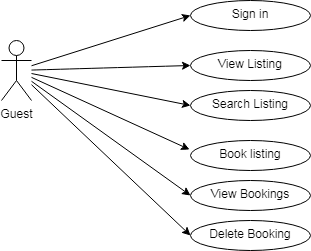

The diagram above was exported from draw.io. Its source (the exported page's mxGraphModel, read from the mxfile embedded in the PNG):
<mxGraphModel dx="827" dy="452" grid="1" gridSize="10" guides="1" tooltips="1" connect="1" arrows="1" fold="1" page="1" pageScale="1" pageWidth="850" pageHeight="1100" math="0" shadow="0">
  <root>
    <mxCell id="0" />
    <mxCell id="1" parent="0" />
    <mxCell id="DIyW22UIpTtfW0U7A9nj-13" value="" style="rounded=0;orthogonalLoop=1;jettySize=auto;html=1;" edge="1" parent="1" source="DIyW22UIpTtfW0U7A9nj-1">
      <mxGeometry relative="1" as="geometry">
        <mxPoint x="260" y="235" as="targetPoint" />
      </mxGeometry>
    </mxCell>
    <mxCell id="DIyW22UIpTtfW0U7A9nj-15" value="" style="edgeStyle=none;rounded=0;orthogonalLoop=1;jettySize=auto;html=1;entryX=0;entryY=0.5;entryDx=0;entryDy=0;" edge="1" parent="1" source="DIyW22UIpTtfW0U7A9nj-1" target="DIyW22UIpTtfW0U7A9nj-14">
      <mxGeometry relative="1" as="geometry" />
    </mxCell>
    <mxCell id="DIyW22UIpTtfW0U7A9nj-17" value="" style="edgeStyle=none;rounded=0;orthogonalLoop=1;jettySize=auto;html=1;entryX=-0.008;entryY=0.3;entryDx=0;entryDy=0;entryPerimeter=0;" edge="1" parent="1" source="DIyW22UIpTtfW0U7A9nj-1" target="DIyW22UIpTtfW0U7A9nj-16">
      <mxGeometry relative="1" as="geometry" />
    </mxCell>
    <mxCell id="DIyW22UIpTtfW0U7A9nj-20" value="" style="edgeStyle=none;rounded=0;orthogonalLoop=1;jettySize=auto;html=1;entryX=0;entryY=0.5;entryDx=0;entryDy=0;" edge="1" parent="1" source="DIyW22UIpTtfW0U7A9nj-1" target="DIyW22UIpTtfW0U7A9nj-19">
      <mxGeometry relative="1" as="geometry" />
    </mxCell>
    <mxCell id="DIyW22UIpTtfW0U7A9nj-22" value="" style="edgeStyle=none;rounded=0;orthogonalLoop=1;jettySize=auto;html=1;entryX=0;entryY=0.5;entryDx=0;entryDy=0;" edge="1" parent="1" source="DIyW22UIpTtfW0U7A9nj-1" target="DIyW22UIpTtfW0U7A9nj-21">
      <mxGeometry relative="1" as="geometry" />
    </mxCell>
    <mxCell id="DIyW22UIpTtfW0U7A9nj-1" value="Guest" style="shape=umlActor;verticalLabelPosition=bottom;verticalAlign=top;html=1;outlineConnect=0;" vertex="1" parent="1">
      <mxGeometry x="71" y="170" width="30" height="60" as="geometry" />
    </mxCell>
    <mxCell id="DIyW22UIpTtfW0U7A9nj-7" value="View Listing" style="ellipse;whiteSpace=wrap;html=1;verticalAlign=top;" vertex="1" parent="1">
      <mxGeometry x="260" y="180" width="120" height="30" as="geometry" />
    </mxCell>
    <mxCell id="DIyW22UIpTtfW0U7A9nj-11" value="" style="endArrow=classic;html=1;rounded=0;curved=1;entryX=0;entryY=0.5;entryDx=0;entryDy=0;" edge="1" parent="1" source="DIyW22UIpTtfW0U7A9nj-1" target="DIyW22UIpTtfW0U7A9nj-7">
      <mxGeometry width="50" height="50" relative="1" as="geometry">
        <mxPoint x="120" y="210" as="sourcePoint" />
        <mxPoint x="220" y="200" as="targetPoint" />
      </mxGeometry>
    </mxCell>
    <mxCell id="DIyW22UIpTtfW0U7A9nj-12" value="Search Listing" style="ellipse;whiteSpace=wrap;html=1;verticalAlign=top;" vertex="1" parent="1">
      <mxGeometry x="260" y="220" width="120" height="30" as="geometry" />
    </mxCell>
    <mxCell id="DIyW22UIpTtfW0U7A9nj-14" value="Sign in" style="ellipse;whiteSpace=wrap;html=1;verticalAlign=top;" vertex="1" parent="1">
      <mxGeometry x="260" y="130" width="120" height="30" as="geometry" />
    </mxCell>
    <mxCell id="DIyW22UIpTtfW0U7A9nj-16" value="Book listing" style="ellipse;whiteSpace=wrap;html=1;verticalAlign=top;" vertex="1" parent="1">
      <mxGeometry x="260" y="270" width="120" height="30" as="geometry" />
    </mxCell>
    <mxCell id="DIyW22UIpTtfW0U7A9nj-19" value="Delete Booking" style="ellipse;whiteSpace=wrap;html=1;verticalAlign=top;" vertex="1" parent="1">
      <mxGeometry x="260" y="350" width="120" height="30" as="geometry" />
    </mxCell>
    <mxCell id="DIyW22UIpTtfW0U7A9nj-21" value="View Bookings" style="ellipse;whiteSpace=wrap;html=1;verticalAlign=top;" vertex="1" parent="1">
      <mxGeometry x="260" y="310" width="120" height="30" as="geometry" />
    </mxCell>
  </root>
</mxGraphModel>